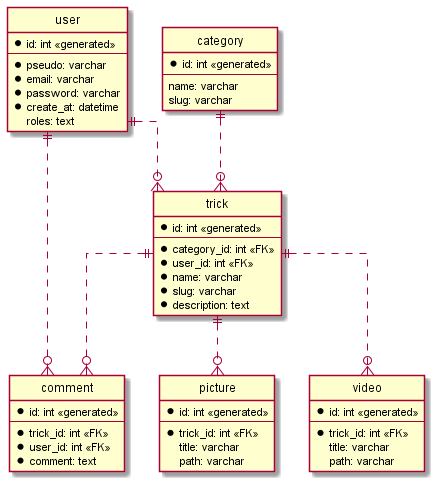

The diagram above was rendered by PlantUML. Its source (embedded in the PNG):
@startuml PhysicalDataModel

' hide the spot
hide circle

' avoid problems with angled crows feet
skinparam linetype ortho

entity "user" {
  *id: int <<generated>>
  --
    *pseudo: varchar
    *email: varchar
    *password: varchar
    *create_at: datetime
    roles: text
}

entity "category" {
  *id: int <<generated>>
  --
    name: varchar
    slug: varchar
}

entity "trick" {
  *id: int <<generated>>
  --
  *category_id: int <<FK>>
  *user_id: int <<FK>>
  *name: varchar
  *slug: varchar
  *description: text
}

entity "comment" {
  *id: int <<generated>>
  --
  *trick_id: int <<FK>>
  *user_id: int <<FK>>
  *comment: text
}

entity "picture" {
  *id: int <<generated>>
  --
  *trick_id: int <<FK>>
  title: varchar
  path: varchar
}

entity "video" {
  *id: int <<generated>>
  --
  *trick_id: int <<FK>>
  title: varchar
  path: varchar
}

user ||..o{ trick
category ||..o{ trick

trick ||..o{ comment
trick ||..o{ picture
trick ||..o{ video
user ||..o{ comment

@enduml